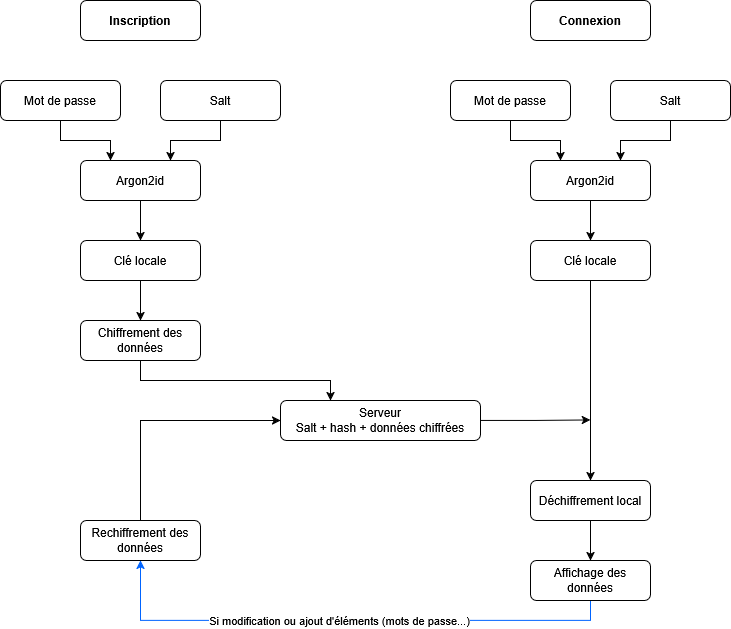

The diagram above was exported from draw.io. Its source (the exported page's mxGraphModel, read from the mxfile embedded in the PNG):
<mxGraphModel dx="1310" dy="698" grid="1" gridSize="10" guides="1" tooltips="1" connect="1" arrows="1" fold="1" page="1" pageScale="1" pageWidth="827" pageHeight="1169" math="0" shadow="0">
  <root>
    <mxCell id="0" />
    <mxCell id="1" parent="0" />
    <mxCell id="lc_LxYzNjZsQbYKzSnoQ-1" parent="1" style="rounded=1;whiteSpace=wrap;html=1;" value="&lt;b&gt;Inscription&lt;/b&gt;" vertex="1">
      <mxGeometry height="40" width="120" x="120" y="40" as="geometry" />
    </mxCell>
    <mxCell id="lc_LxYzNjZsQbYKzSnoQ-5" edge="1" parent="1" source="lc_LxYzNjZsQbYKzSnoQ-2" style="edgeStyle=orthogonalEdgeStyle;rounded=0;orthogonalLoop=1;jettySize=auto;html=1;exitX=0.5;exitY=1;exitDx=0;exitDy=0;entryX=0.25;entryY=0;entryDx=0;entryDy=0;" target="lc_LxYzNjZsQbYKzSnoQ-4">
      <mxGeometry relative="1" as="geometry" />
    </mxCell>
    <mxCell id="lc_LxYzNjZsQbYKzSnoQ-2" parent="1" style="rounded=1;whiteSpace=wrap;html=1;" value="Mot de passe" vertex="1">
      <mxGeometry height="40" width="120" x="40" y="120" as="geometry" />
    </mxCell>
    <mxCell id="lc_LxYzNjZsQbYKzSnoQ-6" edge="1" parent="1" source="lc_LxYzNjZsQbYKzSnoQ-3" style="edgeStyle=orthogonalEdgeStyle;rounded=0;orthogonalLoop=1;jettySize=auto;html=1;exitX=0.5;exitY=1;exitDx=0;exitDy=0;entryX=0.75;entryY=0;entryDx=0;entryDy=0;" target="lc_LxYzNjZsQbYKzSnoQ-4">
      <mxGeometry relative="1" as="geometry" />
    </mxCell>
    <mxCell id="lc_LxYzNjZsQbYKzSnoQ-3" parent="1" style="rounded=1;whiteSpace=wrap;html=1;" value="Salt" vertex="1">
      <mxGeometry height="40" width="120" x="200" y="120" as="geometry" />
    </mxCell>
    <mxCell id="lc_LxYzNjZsQbYKzSnoQ-8" edge="1" parent="1" source="lc_LxYzNjZsQbYKzSnoQ-4" style="edgeStyle=orthogonalEdgeStyle;rounded=0;orthogonalLoop=1;jettySize=auto;html=1;exitX=0.5;exitY=1;exitDx=0;exitDy=0;entryX=0.5;entryY=0;entryDx=0;entryDy=0;" target="lc_LxYzNjZsQbYKzSnoQ-7">
      <mxGeometry relative="1" as="geometry" />
    </mxCell>
    <mxCell id="lc_LxYzNjZsQbYKzSnoQ-4" parent="1" style="rounded=1;whiteSpace=wrap;html=1;" value="Argon2id" vertex="1">
      <mxGeometry height="40" width="120" x="120" y="200" as="geometry" />
    </mxCell>
    <mxCell id="lc_LxYzNjZsQbYKzSnoQ-10" edge="1" parent="1" source="lc_LxYzNjZsQbYKzSnoQ-7" style="edgeStyle=orthogonalEdgeStyle;rounded=0;orthogonalLoop=1;jettySize=auto;html=1;exitX=0.5;exitY=1;exitDx=0;exitDy=0;entryX=0.5;entryY=0;entryDx=0;entryDy=0;" target="lc_LxYzNjZsQbYKzSnoQ-9">
      <mxGeometry relative="1" as="geometry" />
    </mxCell>
    <mxCell id="lc_LxYzNjZsQbYKzSnoQ-7" parent="1" style="rounded=1;whiteSpace=wrap;html=1;" value="Clé locale" vertex="1">
      <mxGeometry height="40" width="120" x="120" y="280" as="geometry" />
    </mxCell>
    <mxCell id="lc_LxYzNjZsQbYKzSnoQ-12" edge="1" parent="1" source="lc_LxYzNjZsQbYKzSnoQ-9" style="edgeStyle=orthogonalEdgeStyle;rounded=0;orthogonalLoop=1;jettySize=auto;html=1;exitX=0.5;exitY=1;exitDx=0;exitDy=0;entryX=0.25;entryY=0;entryDx=0;entryDy=0;" target="lc_LxYzNjZsQbYKzSnoQ-11">
      <mxGeometry relative="1" as="geometry" />
    </mxCell>
    <mxCell id="lc_LxYzNjZsQbYKzSnoQ-9" parent="1" style="rounded=1;whiteSpace=wrap;html=1;" value="Chiffrement des données" vertex="1">
      <mxGeometry height="40" width="120" x="120" y="360" as="geometry" />
    </mxCell>
    <mxCell id="lc_LxYzNjZsQbYKzSnoQ-31" edge="1" parent="1" source="lc_LxYzNjZsQbYKzSnoQ-11" style="edgeStyle=orthogonalEdgeStyle;rounded=0;orthogonalLoop=1;jettySize=auto;html=1;exitX=1;exitY=0.5;exitDx=0;exitDy=0;">
      <mxGeometry relative="1" as="geometry">
        <mxPoint x="630" y="459.52941176470586" as="targetPoint" />
      </mxGeometry>
    </mxCell>
    <mxCell id="lc_LxYzNjZsQbYKzSnoQ-11" parent="1" style="rounded=1;whiteSpace=wrap;html=1;" value="Serveur&lt;div&gt;Salt + hash + données chiffrées&lt;/div&gt;" vertex="1">
      <mxGeometry height="40" width="200" x="320" y="440" as="geometry" />
    </mxCell>
    <mxCell id="lc_LxYzNjZsQbYKzSnoQ-13" parent="1" style="rounded=1;whiteSpace=wrap;html=1;" value="&lt;b&gt;Connexion&lt;/b&gt;" vertex="1">
      <mxGeometry height="40" width="120" x="570" y="40" as="geometry" />
    </mxCell>
    <mxCell id="lc_LxYzNjZsQbYKzSnoQ-14" edge="1" parent="1" source="lc_LxYzNjZsQbYKzSnoQ-15" style="edgeStyle=orthogonalEdgeStyle;rounded=0;orthogonalLoop=1;jettySize=auto;html=1;exitX=0.5;exitY=1;exitDx=0;exitDy=0;entryX=0.25;entryY=0;entryDx=0;entryDy=0;" target="lc_LxYzNjZsQbYKzSnoQ-19">
      <mxGeometry relative="1" as="geometry" />
    </mxCell>
    <mxCell id="lc_LxYzNjZsQbYKzSnoQ-15" parent="1" style="rounded=1;whiteSpace=wrap;html=1;" value="Mot de passe" vertex="1">
      <mxGeometry height="40" width="120" x="490" y="120" as="geometry" />
    </mxCell>
    <mxCell id="lc_LxYzNjZsQbYKzSnoQ-16" edge="1" parent="1" source="lc_LxYzNjZsQbYKzSnoQ-17" style="edgeStyle=orthogonalEdgeStyle;rounded=0;orthogonalLoop=1;jettySize=auto;html=1;exitX=0.5;exitY=1;exitDx=0;exitDy=0;entryX=0.75;entryY=0;entryDx=0;entryDy=0;" target="lc_LxYzNjZsQbYKzSnoQ-19">
      <mxGeometry relative="1" as="geometry" />
    </mxCell>
    <mxCell id="lc_LxYzNjZsQbYKzSnoQ-17" parent="1" style="rounded=1;whiteSpace=wrap;html=1;" value="Salt" vertex="1">
      <mxGeometry height="40" width="120" x="650" y="120" as="geometry" />
    </mxCell>
    <mxCell id="lc_LxYzNjZsQbYKzSnoQ-18" edge="1" parent="1" source="lc_LxYzNjZsQbYKzSnoQ-19" style="edgeStyle=orthogonalEdgeStyle;rounded=0;orthogonalLoop=1;jettySize=auto;html=1;exitX=0.5;exitY=1;exitDx=0;exitDy=0;entryX=0.5;entryY=0;entryDx=0;entryDy=0;" target="lc_LxYzNjZsQbYKzSnoQ-21">
      <mxGeometry relative="1" as="geometry" />
    </mxCell>
    <mxCell id="lc_LxYzNjZsQbYKzSnoQ-19" parent="1" style="rounded=1;whiteSpace=wrap;html=1;" value="Argon2id" vertex="1">
      <mxGeometry height="40" width="120" x="570" y="200" as="geometry" />
    </mxCell>
    <mxCell id="lc_LxYzNjZsQbYKzSnoQ-30" edge="1" parent="1" source="lc_LxYzNjZsQbYKzSnoQ-21" style="edgeStyle=orthogonalEdgeStyle;rounded=0;orthogonalLoop=1;jettySize=auto;html=1;exitX=0.5;exitY=1;exitDx=0;exitDy=0;" target="lc_LxYzNjZsQbYKzSnoQ-23">
      <mxGeometry relative="1" as="geometry" />
    </mxCell>
    <mxCell id="lc_LxYzNjZsQbYKzSnoQ-21" parent="1" style="rounded=1;whiteSpace=wrap;html=1;" value="Clé locale" vertex="1">
      <mxGeometry height="40" width="120" x="570" y="280" as="geometry" />
    </mxCell>
    <mxCell id="lc_LxYzNjZsQbYKzSnoQ-26" edge="1" parent="1" source="lc_LxYzNjZsQbYKzSnoQ-23" style="edgeStyle=orthogonalEdgeStyle;rounded=0;orthogonalLoop=1;jettySize=auto;html=1;exitX=0.5;exitY=1;exitDx=0;exitDy=0;entryX=0.5;entryY=0;entryDx=0;entryDy=0;" target="lc_LxYzNjZsQbYKzSnoQ-25">
      <mxGeometry relative="1" as="geometry" />
    </mxCell>
    <mxCell id="lc_LxYzNjZsQbYKzSnoQ-23" parent="1" style="rounded=1;whiteSpace=wrap;html=1;" value="Déchiffrement local" vertex="1">
      <mxGeometry height="40" width="120" x="570" y="520" as="geometry" />
    </mxCell>
    <mxCell id="lc_LxYzNjZsQbYKzSnoQ-27" edge="1" parent="1" source="lc_LxYzNjZsQbYKzSnoQ-25" style="edgeStyle=orthogonalEdgeStyle;rounded=0;orthogonalLoop=1;jettySize=auto;html=1;exitX=0.5;exitY=1;exitDx=0;exitDy=0;strokeColor=light-dark(#0064ff, #ededed);entryX=0.5;entryY=1;entryDx=0;entryDy=0;" target="lc_LxYzNjZsQbYKzSnoQ-28" value="Si modification ou ajout d'éléments (mots de passe...)">
      <mxGeometry relative="1" x="0.0204" as="geometry">
        <mxPoint x="-1" as="offset" />
        <mxPoint x="620" y="780" as="targetPoint" />
      </mxGeometry>
    </mxCell>
    <mxCell id="lc_LxYzNjZsQbYKzSnoQ-25" parent="1" style="rounded=1;whiteSpace=wrap;html=1;" value="Affichage des données" vertex="1">
      <mxGeometry height="40" width="120" x="570" y="600" as="geometry" />
    </mxCell>
    <mxCell id="lc_LxYzNjZsQbYKzSnoQ-29" edge="1" parent="1" source="lc_LxYzNjZsQbYKzSnoQ-28" style="edgeStyle=orthogonalEdgeStyle;rounded=0;orthogonalLoop=1;jettySize=auto;html=1;exitX=0.5;exitY=0;exitDx=0;exitDy=0;entryX=0;entryY=0.5;entryDx=0;entryDy=0;" target="lc_LxYzNjZsQbYKzSnoQ-11">
      <mxGeometry relative="1" as="geometry" />
    </mxCell>
    <mxCell id="lc_LxYzNjZsQbYKzSnoQ-28" parent="1" style="rounded=1;whiteSpace=wrap;html=1;" value="Rechiffrement des données" vertex="1">
      <mxGeometry height="40" width="120" x="120" y="560" as="geometry" />
    </mxCell>
  </root>
</mxGraphModel>